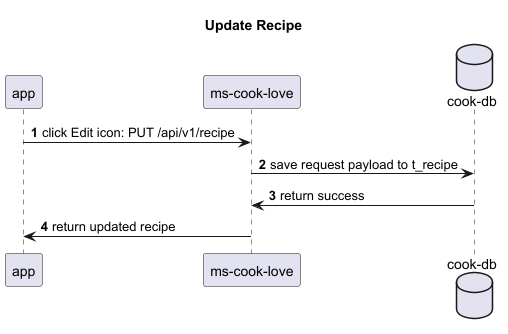

The diagram above was rendered by PlantUML. Its source (embedded in the PNG):
@startuml
'https://plantuml.com/sequence-diagram

title Update Recipe
autonumber
participant app
participant "ms-cook-love" as mcl
database "cook-db" as db

app -> mcl: click Edit icon: PUT /api/v1/recipe
mcl -> db: save request payload to t_recipe
db -> mcl: return success
mcl -> app: return updated recipe

@enduml